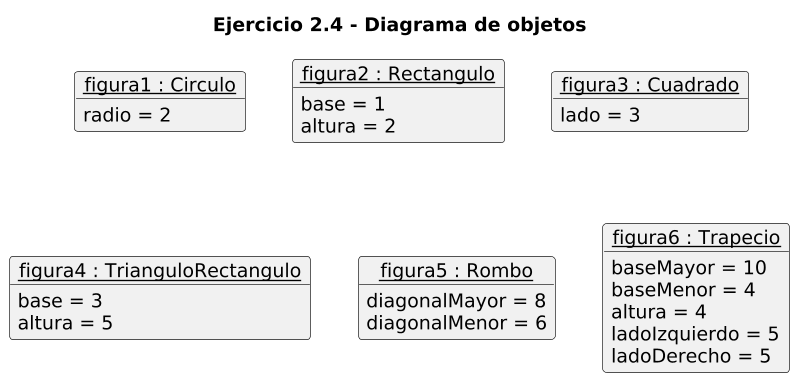

The diagram above was rendered by PlantUML. Its source (embedded in the PNG):
@startuml
skinparam shadowing false
skinparam dpi 130

title Ejercicio 2.4 - Diagrama de objetos

object "<u>figura1 : Circulo</u>" as figura1 {
  radio = 2
}

object "<u>figura2 : Rectangulo</u>" as figura2 {
  base = 1
  altura = 2
}

object "<u>figura3 : Cuadrado</u>" as figura3 {
  lado = 3
}

object "<u>figura4 : TrianguloRectangulo</u>" as figura4 {
  base = 3
  altura = 5
}

object "<u>figura5 : Rombo</u>" as figura5 {
  diagonalMayor = 8
  diagonalMenor = 6
}

object "<u>figura6 : Trapecio</u>" as figura6 {
  baseMayor = 10
  baseMenor = 4
  altura = 4
  ladoIzquierdo = 5
  ladoDerecho = 5
}

figura1 -[hidden]right- figura2
figura2 -[hidden]right- figura3
figura1 -[hidden]down- figura4
figura4 -[hidden]right- figura5
figura5 -[hidden]right- figura6
@enduml